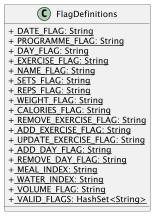

The diagram above was rendered by PlantUML. Its source (embedded in the PNG):
@startuml
skinparam classAttributeIconSize 0

class FlagDefinitions {
  + <u> DATE_FLAG: String
  + <u> PROGRAMME_FLAG: String
  + <u> DAY_FLAG: String
  + <u> EXERCISE_FLAG: String
  + <u> NAME_FLAG: String
  + <u> SETS_FLAG: String
  + <u> REPS_FLAG: String
  + <u> WEIGHT_FLAG: String
  + <u> CALORIES_FLAG: String
  + <u> REMOVE_EXERCISE_FLAG: String
  + <u> ADD_EXERCISE_FLAG: String
  + <u> UPDATE_EXERCISE_FLAG: String
  + <u> ADD_DAY_FLAG: String
  + <u> REMOVE_DAY_FLAG: String
  + <u> MEAL_INDEX: String
  + <u> WATER_INDEX: String
  + <u> VOLUME_FLAG: String
  + <u> VALID_FLAGS: HashSet<String>
}

@enduml